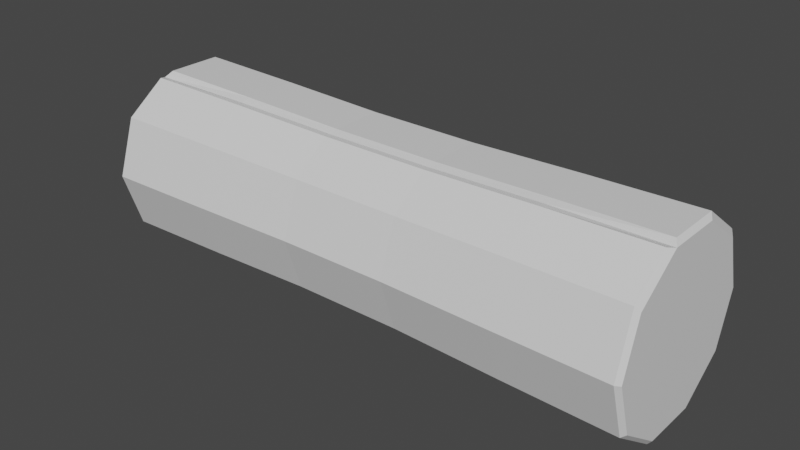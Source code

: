 # Source: Wood.blend  (saved by Blender 2.80.75; exported with 4.5.12 LTS)
import bpy
from mathutils import Matrix  # noqa: F401  (used for matrix-valued properties, if any)

bpy.ops.wm.read_factory_settings(use_empty=True)
scene = bpy.context.scene
scene.name = 'Scene'

# ---- collections
col_collection = bpy.data.collections.new('Collection'); scene.collection.children.link(col_collection)

# ---- images (referenced by path relative to the original .blend; pixels are not part of the script)
import os
ASSET_DIR = os.environ.get("B2B_ASSET_DIR", "")  # directory of the original .blend (textures are referenced by path, not embedded)
HERE = os.path.dirname(os.path.abspath(__file__))  # packed textures are extracted next to this script under _unpacked/

def load_image(name, relpath, width, height, colorspace="sRGB"):
    """Load a texture the original file referenced (path relative to the .blend, or extracted next to this script)."""
    p = next((c for c in (os.path.join(HERE, relpath), os.path.join(ASSET_DIR, relpath)) if relpath and os.path.exists(c)), "")
    if p:
        img = bpy.data.images.load(p, check_existing=True)
        img.name = name
    else:  # same state as the original file: an image datablock whose file is absent (Cycles renders it pink)
        img = bpy.data.images.new(name, width, height)
        img.source = "FILE"
        img.filepath = "//" + (relpath or name)
    img.colorspace_settings.name = colorspace
    return img
img_wood_brown_png_001 = load_image('Wood_Brown.png.001', 'Wood_Brown.png', 1024, 1024, 'sRGB')

# ---- materials (node trees are filled in below, after node groups)
mat_material_001 = bpy.data.materials.new('Material.001')

# ---- material node trees
mat_material_001.use_nodes = True; mat_material_001.node_tree.nodes.clear()
_N = mat_material_001.node_tree.nodes; _L = mat_material_001.node_tree.links
n0 = _N.new('ShaderNodeOutputMaterial'); n0.name = 'Material Output'; n0.location = (300, 300)
n1 = _N.new('ShaderNodeBsdfPrincipled'); n1.name = 'Principled BSDF'; n1.location = (10, 300)
n1.distribution = 'GGX'
n1.subsurface_method = 'BURLEY'
n1.inputs[3].default_value = 1.45
n1.inputs[27].default_value = (0.0, 0.0, 0.0, 1.0)
n1.inputs[28].default_value = 1.0
n2 = _N.new('ShaderNodeTexImage'); n2.name = 'Image Texture'; n2.location = (166, 805)
n2.image = img_wood_brown_png_001
_L.new(n1.outputs[0], n0.inputs[0])
n0.is_active_output = True

# ---- world
world_world = bpy.data.worlds.new('World'); scene.world = world_world
world_world.use_nodes = True; world_world.node_tree.nodes.clear()
_N = world_world.node_tree.nodes; _L = world_world.node_tree.links
n0 = _N.new('ShaderNodeOutputWorld'); n0.name = 'World Output'; n0.location = (300, 300)
n1 = _N.new('ShaderNodeBackground'); n1.name = 'Background'; n1.location = (10, 300)
n1.inputs[0].default_value = (0.05088, 0.05088, 0.05088, 1.0)
_L.new(n1.outputs[0], n0.inputs[0])
n0.is_active_output = True
world_world.color = (0.05088, 0.05088, 0.05088)
world_world.use_sun_shadow = False
world_world.sun_shadow_jitter_overblur = 0.0

# ---- meshes
me_cylinder = bpy.data.meshes.new('Cylinder')
me_cylinder.from_pydata([(-3.181, 0.8061, 1.023), (3.181, 0.8061, 1.023), (-3.181, 0.6522, 0.5494), (3.181, 0.6522, 0.5494), (-3.181, 0.2491, 0.2565), (3.181, 0.2491, 0.2565), (-3.181, -0.2491, 0.2565), (3.181, -0.2491, 0.2565), (-3.181, -0.6522, 0.5494), (3.181, -0.6522, 0.5494), (-3.181, -0.8061, 1.023), (3.181, -0.8061, 1.023), (-3.181, -0.6522, 1.497), (3.181, -0.6522, 1.497), (-3.181, -0.2491, 1.79), (3.181, -0.2491, 1.79), (-3.181, 0.2491, 1.79), (3.181, 0.2491, 1.79), (-3.181, 0.6522, 1.497), (3.181, 0.6522, 1.497), (-3.181, 0.8296, 0.4203), (3.181, 0.8296, 0.4203), (-3.181, 0.3168, 0.04904), (3.181, 0.3168, 0.04904), (-3.181, -0.317, 0.04902), (3.181, -0.317, 0.04902), (-3.181, -0.8298, 0.4203), (3.181, -0.8298, 0.4203), (-3.181, -1.026, 1.021), (3.181, -1.026, 1.021), (-3.181, -0.8298, 1.622), (3.181, -0.8298, 1.622), (-3.181, 0.3168, 1.993), (3.181, 0.8296, 1.622), (-3.181, 1.026, 1.021), (3.181, 1.026, 1.021), (3.181, -0.317, 1.993), (-3.181, -0.317, 1.993), (3.181, 0.3168, 1.993), (-3.181, 0.8296, 1.622), (-3.136, 1.109, 1.084), (-3.136, 0.9128, 0.483), (3.129, 0.9113, 0.4629), (3.129, 1.107, 1.064), (3.129, -0.2353, 2.036), (-3.136, -0.2339, 2.056), (-3.136, 0.4, 2.056), (3.129, 0.3985, 2.036), (-3.136, 0.9128, 1.684), (3.129, 0.9113, 1.664), (3.135, 0.804, 0.3097), (-3.141, 0.804, 0.3097), (-3.14, 0.3629, -0.005833), (3.135, 0.3629, -0.005832), (-3.141, -0.3175, -0.005818), (3.135, -0.3175, -0.005818), (-3.141, -0.8679, 0.3927), (3.135, -0.8679, 0.3927), (-3.141, -1.078, 1.037), (3.135, -1.078, 1.037), (-3.14, -0.8679, 1.682), (3.135, -0.8679, 1.682), (-3.141, -0.4088, 2.017), (3.135, -0.4088, 2.017), (1.906, 0.809, 0.4354), (0.6338, 0.7884, 0.457), (-0.6385, 0.7884, 0.457), (-1.911, 0.809, 0.4354), (1.906, -0.317, 1.993), (0.6338, -0.3055, 1.963), (-0.6385, -0.3055, 1.963), (-1.911, -0.317, 1.993), (-1.886, 1.081, 1.081), (-0.6325, 1.052, 1.077), (0.6205, 1.052, 1.073), (1.873, 1.08, 1.069), (1.873, 0.889, 0.481), (0.6205, 0.8663, 0.5049), (-0.6325, 0.8666, 0.5087), (-1.886, 0.8898, 0.4928), (1.873, -0.2291, 2.02), (0.6205, -0.2198, 1.993), (-0.6325, -0.2195, 1.996), (-1.886, -0.2282, 2.032), (1.873, 0.389, 2.02), (0.6205, 0.3806, 1.993), (-0.6325, 0.3809, 1.996), (-1.886, 0.3898, 2.032), (1.873, 0.889, 1.657), (0.6205, 0.8663, 1.641), (-0.6325, 0.8666, 1.645), (-1.886, 0.8898, 1.668), (1.878, 0.784, 0.3272), (0.6224, 0.7641, 0.3524), (-0.6327, 0.7641, 0.3524), (-1.888, 0.784, 0.3272), (1.877, 0.3539, 0.01844), (0.6224, 0.3463, 0.05389), (-0.6327, 0.3463, 0.05389), (-1.888, 0.3539, 0.01844), (1.878, -0.3095, 0.01845), (0.6224, -0.2982, 0.0539), (-0.6327, -0.2982, 0.0539), (-1.888, -0.3095, 0.01845), (1.878, -0.8462, 0.4084), (0.6224, -0.8196, 0.4309), (-0.6327, -0.8196, 0.4309), (-1.888, -0.8462, 0.4084), (1.878, -1.051, 1.039), (0.6224, -1.019, 1.041), (-0.6327, -1.019, 1.041), (-1.888, -1.051, 1.039), (1.878, -0.8462, 1.67), (0.6224, -0.8196, 1.651), (-0.6327, -0.8196, 1.651), (-1.888, -0.8462, 1.67), (1.878, -0.3985, 1.998), (0.6224, -0.3847, 1.967), (-0.6327, -0.3847, 1.967), (-1.888, -0.3985, 1.998)], [], [(26, 24, 54, 56), (29, 31, 61, 59), (30, 28, 58, 60), (23, 25, 55, 53), (24, 22, 52, 54), (27, 29, 59, 57), (3, 1, 19, 17, 15, 13, 11, 9, 7, 5), (0, 2, 4, 6, 8, 10, 12, 14, 16, 18), (2, 0, 34, 20), (1, 3, 21, 35), (4, 2, 20, 22), (3, 5, 23, 21), (6, 4, 22, 24), (5, 7, 25, 23), (8, 6, 24, 26), (7, 9, 27, 25), (10, 8, 26, 28), (9, 11, 29, 27), (12, 10, 28, 30), (11, 13, 31, 29), (14, 12, 30, 37), (13, 15, 36, 31), (16, 14, 37, 32), (15, 17, 38, 36), (18, 16, 32, 39), (17, 19, 33, 38), (0, 18, 39, 34), (19, 1, 35, 33), (68, 36, 44, 80), (20, 34, 40, 41), (67, 20, 41, 79), (36, 38, 47, 44), (75, 43, 42, 76), (80, 44, 47, 84), (84, 47, 49, 88), (88, 49, 43, 75), (34, 39, 48, 40), (35, 21, 42, 43), (39, 32, 46, 48), (32, 37, 45, 46), (33, 35, 43, 49), (38, 33, 49, 47), (92, 50, 53, 96), (96, 53, 55, 100), (100, 55, 57, 104), (104, 57, 59, 108), (108, 59, 61, 112), (112, 61, 63, 116), (64, 21, 50, 92), (25, 27, 57, 55), (22, 20, 51, 52), (37, 30, 60, 62), (21, 23, 53, 50), (31, 36, 63, 61), (28, 26, 56, 58), (71, 37, 62, 119), (36, 68, 116, 63), (68, 69, 117, 116), (69, 70, 118, 117), (70, 71, 119, 118), (20, 67, 95, 51), (67, 66, 94, 95), (66, 65, 93, 94), (65, 64, 92, 93), (60, 115, 119, 62), (115, 114, 118, 119), (114, 113, 117, 118), (113, 112, 116, 117), (58, 111, 115, 60), (111, 110, 114, 115), (110, 109, 113, 114), (109, 108, 112, 113), (56, 107, 111, 58), (107, 106, 110, 111), (106, 105, 109, 110), (105, 104, 108, 109), (54, 103, 107, 56), (103, 102, 106, 107), (102, 101, 105, 106), (101, 100, 104, 105), (52, 99, 103, 54), (99, 98, 102, 103), (98, 97, 101, 102), (97, 96, 100, 101), (51, 95, 99, 52), (95, 94, 98, 99), (94, 93, 97, 98), (93, 92, 96, 97), (48, 91, 72, 40), (91, 90, 73, 72), (90, 89, 74, 73), (89, 88, 75, 74), (46, 87, 91, 48), (87, 86, 90, 91), (86, 85, 89, 90), (85, 84, 88, 89), (45, 83, 87, 46), (83, 82, 86, 87), (82, 81, 85, 86), (81, 80, 84, 85), (40, 72, 79, 41), (72, 73, 78, 79), (73, 74, 77, 78), (74, 75, 76, 77), (21, 64, 76, 42), (64, 65, 77, 76), (65, 66, 78, 77), (66, 67, 79, 78), (37, 71, 83, 45), (71, 70, 82, 83), (70, 69, 81, 82), (69, 68, 80, 81)])
_uv = me_cylinder.uv_layers.new(name='UVMap')
_uv.uv.foreach_set('vector', [0.1471, 0.08892, 0.1712, 0.09163, 0.1719, 0.09404, 0.1463, 0.09115, 0.121, 0.3414, 0.09697, 0.3442, 0.09477, 0.3415, 0.1204, 0.3388, 0.09741, 0.0887, 0.1213, 0.09173, 0.1207, 0.09417, 0.09521, 0.09128, 0.1947, 0.3451, 0.1711, 0.3415, 0.1718, 0.339, 0.197, 0.3425, 0.1712, 0.09163, 0.1946, 0.08791, 0.1969, 0.09035, 0.1719, 0.09404, 0.1453, 0.3441, 0.121, 0.3414, 0.1204, 0.3388, 0.1461, 0.3417, 0.806, 0.0779, 0.8177, 0.0939, 0.8177, 0.1137, 0.806, 0.1297, 0.7872, 0.1358, 0.7684, 0.1297, 0.7568, 0.1137, 0.7568, 0.0939, 0.7684, 0.0779, 0.7872, 0.07178, 0.6122, 0.9061, 0.6006, 0.9221, 0.5818, 0.9282, 0.5629, 0.9221, 0.5513, 0.9061, 0.5513, 0.8863, 0.5629, 0.8703, 0.5818, 0.8642, 0.6006, 0.8703, 0.6122, 0.8863, 0.8133, 0.5344, 0.8249, 0.5184, 0.8332, 0.5212, 0.8184, 0.5415, 0.8249, 0.7235, 0.8133, 0.7075, 0.8184, 0.7004, 0.8332, 0.7207, 0.7945, 0.5405, 0.8133, 0.5344, 0.8184, 0.5415, 0.7945, 0.5492, 0.8133, 0.7075, 0.7945, 0.7014, 0.7945, 0.6927, 0.8184, 0.7004, 0.7757, 0.5344, 0.7945, 0.5405, 0.7945, 0.5492, 0.7706, 0.5414, 0.7945, 0.7014, 0.7757, 0.7075, 0.7706, 0.7005, 0.7945, 0.6927, 0.7641, 0.5184, 0.7757, 0.5344, 0.7706, 0.5414, 0.7558, 0.521, 0.7757, 0.7075, 0.7641, 0.7236, 0.7558, 0.7209, 0.7706, 0.7005, 0.7641, 0.4986, 0.7641, 0.5184, 0.7558, 0.521, 0.7558, 0.496, 0.7641, 0.7236, 0.7641, 0.7433, 0.7558, 0.746, 0.7558, 0.7209, 0.7757, 0.4826, 0.7641, 0.4986, 0.7558, 0.496, 0.7706, 0.4757, 0.7641, 0.7433, 0.7757, 0.7593, 0.7706, 0.7662, 0.7558, 0.746, 0.7945, 0.4765, 0.7757, 0.4826, 0.7706, 0.4757, 0.7945, 0.468, 0.7757, 0.7593, 0.7945, 0.7654, 0.7945, 0.7739, 0.7706, 0.7662, 0.8134, 0.4826, 0.7945, 0.4765, 0.7945, 0.468, 0.8184, 0.4758, 0.7945, 0.7654, 0.8134, 0.7593, 0.8184, 0.7661, 0.7945, 0.7739, 0.825, 0.4986, 0.8134, 0.4826, 0.8184, 0.4758, 0.8332, 0.4961, 0.8134, 0.7593, 0.825, 0.7433, 0.8332, 0.7458, 0.8184, 0.7661, 0.8249, 0.5184, 0.825, 0.4986, 0.8332, 0.4961, 0.8332, 0.5212, 0.825, 0.7433, 0.8249, 0.7235, 0.8332, 0.7207, 0.8332, 0.7458, 0.07588, 0.7063, 0.07592, 0.7569, 0.07226, 0.7548, 0.07223, 0.705, 0.3663, 0.07202, 0.3877, 0.08489, 0.3891, 0.08915, 0.3677, 0.07628, 0.6078, 0.5184, 0.6081, 0.468, 0.6122, 0.4698, 0.6117, 0.5194, 0.463, 0.3534, 0.4406, 0.3419, 0.439, 0.3381, 0.4613, 0.3496, 0.3895, 0.2884, 0.3888, 0.3382, 0.3637, 0.3378, 0.365, 0.288, 0.463, 0.2879, 0.4641, 0.3377, 0.439, 0.3381, 0.4385, 0.2883, 0.4385, 0.2883, 0.439, 0.3381, 0.4139, 0.3383, 0.414, 0.2885, 0.414, 0.2885, 0.4139, 0.3383, 0.3888, 0.3382, 0.3895, 0.2884, 0.3877, 0.08489, 0.4127, 0.08468, 0.4141, 0.08895, 0.3891, 0.08915, 0.3882, 0.3423, 0.3665, 0.3549, 0.3671, 0.3507, 0.3888, 0.3382, 0.4153, 0.08464, 0.4403, 0.08477, 0.4391, 0.08908, 0.4141, 0.08895, 0.4403, 0.08477, 0.4617, 0.07178, 0.4605, 0.07609, 0.4391, 0.08908, 0.4132, 0.3424, 0.3882, 0.3423, 0.3888, 0.3382, 0.4139, 0.3383, 0.4406, 0.3419, 0.4155, 0.3421, 0.4139, 0.3383, 0.439, 0.3381, 0.2202, 0.2929, 0.2187, 0.3433, 0.197, 0.3425, 0.199, 0.2927, 0.199, 0.2927, 0.197, 0.3425, 0.1718, 0.339, 0.1724, 0.2923, 0.1724, 0.2923, 0.1718, 0.339, 0.1461, 0.3417, 0.1461, 0.2922, 0.1461, 0.2922, 0.1461, 0.3417, 0.1204, 0.3388, 0.1197, 0.2919, 0.1197, 0.2919, 0.1204, 0.3388, 0.09477, 0.3415, 0.09379, 0.2919, 0.09379, 0.2919, 0.09477, 0.3415, 0.07222, 0.3418, 0.07178, 0.2919, 0.6083, 0.1224, 0.6087, 0.07178, 0.6132, 0.0736, 0.6127, 0.1235, 0.1711, 0.3415, 0.1469, 0.3441, 0.1461, 0.3417, 0.1718, 0.339, 0.1946, 0.08791, 0.2145, 0.07178, 0.214, 0.07662, 0.1969, 0.09035, 0.07663, 0.07286, 0.09741, 0.0887, 0.09521, 0.09128, 0.07651, 0.07711, 0.2151, 0.3607, 0.1947, 0.3451, 0.197, 0.3425, 0.2145, 0.3558, 0.09697, 0.3442, 0.07572, 0.3594, 0.07566, 0.3551, 0.09477, 0.3415, 0.1213, 0.09173, 0.1455, 0.08891, 0.1463, 0.09115, 0.1207, 0.09417, 0.3643, 0.5489, 0.3642, 0.4985, 0.368, 0.5, 0.3675, 0.5498, 0.3642, 0.7511, 0.3643, 0.7005, 0.3675, 0.6993, 0.368, 0.7493, 0.3643, 0.7005, 0.3637, 0.6499, 0.3669, 0.6495, 0.3675, 0.6993, 0.3637, 0.6499, 0.3637, 0.5994, 0.3669, 0.5997, 0.3669, 0.6495, 0.3637, 0.5994, 0.3643, 0.5489, 0.3675, 0.5498, 0.3669, 0.5997, 0.6087, 0.3244, 0.6083, 0.274, 0.6127, 0.2731, 0.6132, 0.3228, 0.6083, 0.274, 0.6077, 0.2235, 0.6119, 0.2232, 0.6127, 0.2731, 0.6077, 0.2235, 0.6077, 0.1729, 0.6119, 0.1734, 0.6119, 0.2232, 0.6077, 0.1729, 0.6083, 0.1224, 0.6127, 0.1235, 0.6119, 0.1734, 0.09521, 0.09128, 0.094, 0.1405, 0.07205, 0.1404, 0.0727, 0.09088, 0.094, 0.1405, 0.09427, 0.1907, 0.07261, 0.1908, 0.07205, 0.1404, 0.09427, 0.1907, 0.09423, 0.2416, 0.07251, 0.2415, 0.07261, 0.1908, 0.09423, 0.2416, 0.09379, 0.2919, 0.07178, 0.2919, 0.07251, 0.2415, 0.1207, 0.09417, 0.1198, 0.1406, 0.094, 0.1405, 0.09521, 0.09128, 0.1198, 0.1406, 0.1202, 0.1907, 0.09427, 0.1907, 0.094, 0.1405, 0.1202, 0.1907, 0.1202, 0.2417, 0.09423, 0.2416, 0.09427, 0.1907, 0.1202, 0.2417, 0.1197, 0.2919, 0.09379, 0.2919, 0.09423, 0.2416, 0.1463, 0.09115, 0.1462, 0.1404, 0.1198, 0.1406, 0.1207, 0.09417, 0.1462, 0.1404, 0.1464, 0.1907, 0.1202, 0.1907, 0.1198, 0.1406, 0.1464, 0.1907, 0.1464, 0.2418, 0.1202, 0.2417, 0.1202, 0.1907, 0.1464, 0.2418, 0.1461, 0.2922, 0.1197, 0.2919, 0.1202, 0.2417, 0.1719, 0.09404, 0.1725, 0.1403, 0.1462, 0.1404, 0.1463, 0.09115, 0.1725, 0.1403, 0.1726, 0.1907, 0.1464, 0.1907, 0.1462, 0.1404, 0.1726, 0.1907, 0.1726, 0.2419, 0.1464, 0.2418, 0.1464, 0.1907, 0.1726, 0.2419, 0.1724, 0.2923, 0.1461, 0.2922, 0.1464, 0.2418, 0.1969, 0.09035, 0.199, 0.1399, 0.1725, 0.1403, 0.1719, 0.09404, 0.199, 0.1399, 0.199, 0.1906, 0.1726, 0.1907, 0.1725, 0.1403, 0.199, 0.1906, 0.199, 0.242, 0.1726, 0.2419, 0.1726, 0.1907, 0.199, 0.242, 0.199, 0.2927, 0.1724, 0.2923, 0.1726, 0.2419, 0.2186, 0.08949, 0.2202, 0.1396, 0.199, 0.1399, 0.1969, 0.09035, 0.2202, 0.1396, 0.2199, 0.1907, 0.199, 0.1906, 0.199, 0.1399, 0.2199, 0.1907, 0.2199, 0.2419, 0.199, 0.242, 0.199, 0.1906, 0.2199, 0.2419, 0.2202, 0.2929, 0.199, 0.2927, 0.199, 0.242, 0.4141, 0.08895, 0.4141, 0.1384, 0.3897, 0.1386, 0.3891, 0.08915, 0.4141, 0.1384, 0.414, 0.1883, 0.3902, 0.1883, 0.3897, 0.1386, 0.414, 0.1883, 0.414, 0.2385, 0.3901, 0.2384, 0.3902, 0.1883, 0.414, 0.2385, 0.414, 0.2885, 0.3895, 0.2884, 0.3901, 0.2384, 0.4391, 0.08908, 0.4386, 0.1385, 0.4141, 0.1384, 0.4141, 0.08895, 0.4386, 0.1385, 0.438, 0.1883, 0.414, 0.1883, 0.4141, 0.1384, 0.438, 0.1883, 0.438, 0.2384, 0.414, 0.2385, 0.414, 0.1883, 0.438, 0.2384, 0.4385, 0.2883, 0.414, 0.2885, 0.414, 0.2385, 0.4641, 0.08953, 0.463, 0.1389, 0.4386, 0.1385, 0.4391, 0.08908, 0.463, 0.1389, 0.4619, 0.1885, 0.438, 0.1883, 0.4386, 0.1385, 0.4619, 0.1885, 0.4619, 0.2382, 0.438, 0.2384, 0.438, 0.1883, 0.4619, 0.2382, 0.463, 0.2879, 0.4385, 0.2883, 0.438, 0.2384, 0.3891, 0.08915, 0.3897, 0.1386, 0.3653, 0.1391, 0.3642, 0.08968, 0.3897, 0.1386, 0.3902, 0.1883, 0.3664, 0.1886, 0.3653, 0.1391, 0.3902, 0.1883, 0.3901, 0.2384, 0.3663, 0.2382, 0.3664, 0.1886, 0.3901, 0.2384, 0.3895, 0.2884, 0.365, 0.288, 0.3663, 0.2382, 0.6085, 0.7206, 0.6081, 0.67, 0.6117, 0.6687, 0.6122, 0.7186, 0.6081, 0.67, 0.6078, 0.6195, 0.6114, 0.6189, 0.6117, 0.6687, 0.6078, 0.6195, 0.6077, 0.569, 0.6114, 0.5692, 0.6114, 0.6189, 0.6077, 0.569, 0.6078, 0.5184, 0.6117, 0.5194, 0.6114, 0.5692, 0.07592, 0.5043, 0.07577, 0.5547, 0.07192, 0.5557, 0.07178, 0.506, 0.07577, 0.5547, 0.0758, 0.6052, 0.07214, 0.6055, 0.07192, 0.5557, 0.0758, 0.6052, 0.07582, 0.6558, 0.07222, 0.6552, 0.07214, 0.6055, 0.07582, 0.6558, 0.07588, 0.7063, 0.07223, 0.705, 0.07222, 0.6552])
me_cylinder.materials.append(mat_material_001)
me_cylinder.use_remesh_preserve_volume = False
me_cylinder.use_remesh_preserve_attributes = False
me_cylinder.use_mirror_vertex_groups = False
me_cylinder.update()

# ---- objects
ob_wood = bpy.data.objects.new('Wood', me_cylinder)

# ---- transforms, parenting, visibility, modifiers, constraints
ob_wood.location = (0.0, 0.0, 0.0)
ob_wood.lineart.crease_threshold = 0.0

# ---- collection membership
col_collection.objects.link(ob_wood)

# ---- scene / render settings (as saved in the file)
scene.frame_start = 1; scene.frame_end = 250; scene.frame_set(1)
scene.render.engine = 'CYCLES'
scene.cycles.use_denoising = False
scene.cycles.samples = 128
scene.cycles.sampling_pattern = 'TABULATED_SOBOL'
scene.cycles.use_adaptive_sampling = False
scene.cycles.use_light_tree = False
scene.cycles.bake_type = 'AO'
scene.view_settings.view_transform = 'Filmic'
bpy.context.view_layer.update()

# ---- added for rendering (the .blend has no active camera and no usable light): camera, sun
cam_auto = bpy.data.cameras.new('AutoCamera')
cam_auto.lens = 50.0
cam_auto.sensor_width = 36.0
cam_auto.clip_end = 1000.0
ob_auto_camera = bpy.data.objects.new('AutoCamera', cam_auto)
scene.collection.objects.link(ob_auto_camera)
ob_auto_camera.location = (6.50976, -7.79647, 6.23273)
ob_auto_camera.rotation_euler = (1.09748, -7.21219e-08, 0.694738)
scene.camera = ob_auto_camera
light_auto_sun = bpy.data.lights.new('AutoSun', 'SUN')
light_auto_sun.energy = 3.0
light_auto_sun.angle = 0.0523599
ob_auto_sun = bpy.data.objects.new('AutoSun', light_auto_sun)
scene.collection.objects.link(ob_auto_sun)
ob_auto_sun.rotation_euler = (0.872665, 0.174533, 0.523599)
bpy.context.view_layer.update()
